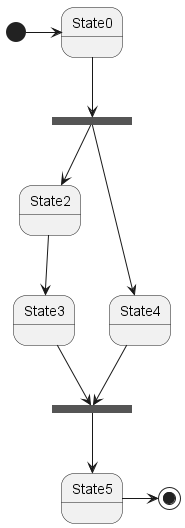

The diagram above was rendered by PlantUML. Its source (embedded in the PNG):
@startuml
[*] -> State0
state fork_state <<fork>>
State0 --> fork_state
fork_state --> State2
State2 --> State3
fork_state --> State4
state join_state <<join>>
State3 --> join_state
State4 --> join_state
join_state --> State5
State5 -> [*]
@enduml